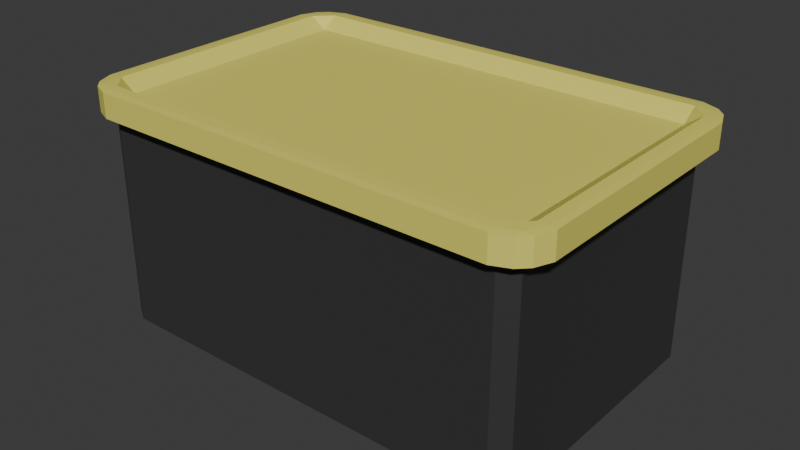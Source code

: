 # Source: Black_Yellow_Box.blend  (saved by Blender 4.0.36; exported with 4.5.12 LTS)
import bpy
from mathutils import Matrix  # noqa: F401  (used for matrix-valued properties, if any)

bpy.ops.wm.read_factory_settings(use_empty=True)
scene = bpy.context.scene
scene.name = 'Scene'

# ---- collections
col_collection = bpy.data.collections.new('Collection'); scene.collection.children.link(col_collection)

# ---- materials (node trees are filled in below, after node groups)
mat_material_001 = bpy.data.materials.new('Material.001')
mat_material_001.use_transparent_shadow = False
mat_material = bpy.data.materials.new('Material')
mat_material.use_transparent_shadow = False

# ---- material node trees
mat_material_001.use_nodes = True; mat_material_001.node_tree.nodes.clear()
_N = mat_material_001.node_tree.nodes; _L = mat_material_001.node_tree.links
n0 = _N.new('ShaderNodeBsdfPrincipled'); n0.name = 'Principled BSDF'; n0.location = (10, 300)
n0.inputs[0].default_value = (0.04028, 0.04028, 0.04028, 1.0)
n0.inputs[3].default_value = 1.45
n1 = _N.new('ShaderNodeOutputMaterial'); n1.name = 'Material Output'; n1.location = (300, 300)
_L.new(n0.outputs[0], n1.inputs[0])
n1.is_active_output = True
mat_material.use_nodes = True; mat_material.node_tree.nodes.clear()
_N = mat_material.node_tree.nodes; _L = mat_material.node_tree.links
n0 = _N.new('ShaderNodeBsdfPrincipled'); n0.name = 'Principled BSDF'; n0.location = (10, 300)
n0.inputs[0].default_value = (0.8, 0.7349, 0.1444, 1.0)
n0.inputs[3].default_value = 1.45
n1 = _N.new('ShaderNodeOutputMaterial'); n1.name = 'Material Output'; n1.location = (300, 300)
_L.new(n0.outputs[0], n1.inputs[0])
n1.is_active_output = True

# ---- world
world_world = bpy.data.worlds.new('World'); scene.world = world_world
world_world.use_nodes = True; world_world.node_tree.nodes.clear()
_N = world_world.node_tree.nodes; _L = world_world.node_tree.links
n0 = _N.new('ShaderNodeOutputWorld'); n0.name = 'World Output'; n0.location = (300, 300)
n1 = _N.new('ShaderNodeBackground'); n1.name = 'Background'; n1.location = (10, 300)
n1.inputs[0].default_value = (0.05088, 0.05088, 0.05088, 1.0)
_L.new(n1.outputs[0], n0.inputs[0])
n0.is_active_output = True
world_world.color = (0.05088, 0.05088, 0.05088)
world_world.use_sun_shadow = False
world_world.sun_shadow_jitter_overblur = 0.0

# ---- meshes
me_cube = bpy.data.meshes.new('Cube')
me_cube.from_pydata([(-0.7447, -0.4145, 0.4706), (-0.7447, -0.3848, 0.5069), (-0.8022, -0.3848, 0.4706), (-0.7447, 0.3848, 0.5069), (-0.7447, 0.4145, 0.4706), (-0.8022, 0.3848, 0.4706), (-0.7447, -0.4145, -0.4706), (-0.8022, -0.3848, -0.4706), (-0.7447, -0.3848, -0.5069), (-0.7447, 0.4145, -0.4706), (-0.7447, 0.3848, -0.5069), (-0.8022, 0.3848, -0.4706), (0.7447, -0.4145, 0.4706), (0.8022, -0.3848, 0.4706), (0.7447, -0.3848, 0.5069), (0.7447, 0.4145, 0.4706), (0.7447, 0.3848, 0.5069), (0.8022, 0.3848, 0.4706), (0.7447, -0.4145, -0.4706), (0.7447, -0.3848, -0.5069), (0.8022, -0.3848, -0.4706), (0.7447, 0.4145, -0.4706), (0.8022, 0.3848, -0.4706), (0.7447, 0.3848, -0.5069)], [], [(14, 16, 3, 1), (20, 22, 17, 13), (21, 9, 4, 15), (2, 5, 11, 7), (8, 10, 23, 19), (0, 1, 2), (3, 4, 5), (6, 7, 8), (9, 10, 11), (12, 13, 14), (15, 16, 17), (18, 19, 20), (21, 22, 23), (6, 0, 2, 7), (1, 3, 5, 2), (4, 9, 11, 5), (10, 8, 7, 11), (18, 6, 8, 19), (9, 21, 23, 10), (22, 20, 19, 23), (12, 18, 20, 13), (21, 15, 17, 22), (16, 14, 13, 17), (0, 12, 14, 1), (15, 4, 3, 16), (6, 18, 12, 0)])
_uv = me_cube.uv_layers.new(name='UVMap')
_uv.uv.foreach_set('vector', [0.384, 0.759, 0.616, 0.759, 0.616, 0.991, 0.384, 0.991, 0.384, 0.509, 0.616, 0.509, 0.616, 0.741, 0.384, 0.741, 0.634, 0.509, 0.866, 0.509, 0.866, 0.741, 0.634, 0.741, 0.384, 0.008959, 0.616, 0.008959, 0.616, 0.241, 0.384, 0.241, 0.384, 0.259, 0.616, 0.259, 0.616, 0.491, 0.384, 0.491, 0.134, 0.741, 0.134, 0.75, 0.125, 0.741, 0.616, 0.0, 0.625, 0.008959, 0.616, 0.008959, 0.134, 0.509, 0.125, 0.509, 0.134, 0.5, 0.625, 0.241, 0.616, 0.25, 0.616, 0.241, 0.366, 0.741, 0.375, 0.741, 0.366, 0.75, 0.625, 0.759, 0.616, 0.759, 0.616, 0.75, 0.366, 0.509, 0.366, 0.5, 0.375, 0.509, 0.625, 0.491, 0.616, 0.5, 0.616, 0.491, 0.134, 0.509, 0.134, 0.741, 0.125, 0.741, 0.125, 0.509, 0.384, 0.0, 0.616, 0.0, 0.616, 0.008959, 0.384, 0.008959, 0.625, 0.008959, 0.625, 0.241, 0.616, 0.241, 0.616, 0.008959, 0.616, 0.259, 0.384, 0.259, 0.384, 0.241, 0.616, 0.241, 0.366, 0.509, 0.134, 0.509, 0.134, 0.5, 0.366, 0.5, 0.625, 0.259, 0.625, 0.491, 0.616, 0.491, 0.616, 0.259, 0.616, 0.509, 0.384, 0.509, 0.384, 0.491, 0.616, 0.491, 0.366, 0.741, 0.366, 0.509, 0.384, 0.509, 0.384, 0.741, 0.634, 0.509, 0.634, 0.741, 0.616, 0.741, 0.616, 0.509, 0.616, 0.759, 0.384, 0.759, 0.384, 0.741, 0.616, 0.741, 0.134, 0.741, 0.366, 0.741, 0.366, 0.75, 0.134, 0.75, 0.625, 0.759, 0.625, 0.991, 0.616, 0.991, 0.616, 0.759, 0.134, 0.509, 0.366, 0.509, 0.366, 0.741, 0.134, 0.741])
me_cube.materials.append(mat_material_001)
me_cube.update()
me_cube_001 = bpy.data.meshes.new('Cube.001')
me_cube_001.from_pydata([(-0.8048, -0.03502, 0.4463), (-0.7441, -0.03629, 0.4463), (-0.7441, -0.03502, 0.5071), (-0.8087, -0.03336, 0.5109), (-0.7441, -0.03336, 0.5401), (-0.7441, -0.0303, 0.5653), (-0.8048, -0.0303, 0.5401), (-0.8087, -0.03355, 0.5072), (-0.8379, -0.03336, 0.4463), (-0.805, -0.03355, 0.5109), (-0.8379, -0.0303, 0.5071), (-0.8631, -0.0303, 0.4463), (-0.8048, 0.05828, 0.5401), (-0.7441, 0.05828, 0.5653), (-0.7441, 0.06134, 0.5401), (-0.8087, 0.06153, 0.5072), (-0.7441, 0.063, 0.5071), (-0.7441, 0.0211, 0.4463), (-0.8048, 0.063, 0.4463), (-0.8087, 0.06134, 0.5109), (-0.8379, 0.05828, 0.5071), (-0.805, 0.06153, 0.5109), (-0.8379, 0.06134, 0.4463), (-0.8631, 0.05828, 0.4463), (-0.7441, -0.03502, -0.5071), (-0.7441, -0.03629, -0.4463), (-0.8048, -0.03502, -0.4463), (-0.8087, -0.03336, -0.5109), (-0.8379, -0.03336, -0.4463), (-0.8631, -0.0303, -0.4463), (-0.8379, -0.0303, -0.5071), (-0.805, -0.03355, -0.5109), (-0.7441, -0.03336, -0.5401), (-0.8087, -0.03355, -0.5072), (-0.8048, -0.0303, -0.5401), (-0.7441, -0.0303, -0.5653), (-0.8048, 0.063, -0.4463), (-0.7441, 0.0211, -0.4463), (-0.7441, 0.063, -0.5071), (-0.8087, 0.06134, -0.5109), (-0.7441, 0.06134, -0.5401), (-0.7441, 0.05828, -0.5653), (-0.8048, 0.05828, -0.5401), (-0.8087, 0.06153, -0.5072), (-0.8379, 0.06134, -0.4463), (-0.805, 0.06153, -0.5109), (-0.8379, 0.05828, -0.5071), (-0.8631, 0.05828, -0.4463), (0.7441, -0.03502, 0.5071), (0.7441, -0.03629, 0.4463), (0.8048, -0.03502, 0.4463), (0.8087, -0.03336, 0.5109), (0.8379, -0.03336, 0.4463), (0.8631, -0.0303, 0.4463), (0.8379, -0.0303, 0.5071), (0.805, -0.03355, 0.5109), (0.7441, -0.03336, 0.5401), (0.8087, -0.03355, 0.5072), (0.8048, -0.0303, 0.5401), (0.7441, -0.0303, 0.5653), (0.8048, 0.063, 0.4463), (0.7441, 0.0211, 0.4463), (0.7441, 0.063, 0.5071), (0.8087, 0.06134, 0.5109), (0.7441, 0.06134, 0.5401), (0.7441, 0.05828, 0.5653), (0.8048, 0.05828, 0.5401), (0.8087, 0.06153, 0.5072), (0.8379, 0.06134, 0.4463), (0.805, 0.06153, 0.5109), (0.8379, 0.05828, 0.5071), (0.8631, 0.05828, 0.4463), (0.8048, -0.03502, -0.4463), (0.7441, -0.03629, -0.4463), (0.7441, -0.03502, -0.5071), (0.8087, -0.03336, -0.5109), (0.7441, -0.03336, -0.5401), (0.7441, -0.0303, -0.5653), (0.8048, -0.0303, -0.5401), (0.8087, -0.03355, -0.5072), (0.8379, -0.03336, -0.4463), (0.805, -0.03355, -0.5109), (0.8379, -0.0303, -0.5071), (0.8631, -0.0303, -0.4463), (0.7441, 0.063, -0.5071), (0.7441, 0.0211, -0.4463), (0.8048, 0.063, -0.4463), (0.8087, 0.06134, -0.5109), (0.8379, 0.06134, -0.4463), (0.8631, 0.05828, -0.4463), (0.8379, 0.05828, -0.5071), (0.805, 0.06153, -0.5109), (0.7441, 0.06134, -0.5401), (0.8087, 0.06153, -0.5072), (0.8048, 0.05828, -0.5401), (0.7441, 0.05828, -0.5653)], [], [(11, 23, 47, 29), (86, 60, 68, 88), (74, 24, 32, 76), (15, 19, 21), (39, 43, 45), (25, 73, 49, 1), (62, 16, 14, 64), (42, 34, 30, 46), (38, 84, 92, 40), (50, 72, 80, 52), (75, 79, 81), (90, 82, 78, 94), (3, 7, 9), (59, 65, 13, 5), (85, 37, 17, 61), (35, 41, 95, 77), (27, 31, 33), (51, 55, 57), (87, 91, 93), (66, 58, 54, 70), (63, 67, 69), (83, 89, 71, 53), (6, 12, 20, 10), (18, 36, 44, 22), (2, 48, 56, 4), (0, 1, 2, 3), (4, 5, 6, 7), (8, 9, 10, 11), (12, 13, 14, 15), (16, 17, 18, 19), (20, 21, 22, 23), (24, 25, 26, 27), (28, 29, 30, 31), (32, 33, 34, 35), (36, 37, 38, 39), (40, 41, 42, 43), (44, 45, 46, 47), (48, 49, 50, 51), (52, 53, 54, 55), (56, 57, 58, 59), (60, 61, 62, 63), (64, 65, 66, 67), (68, 69, 70, 71), (72, 73, 74, 75), (76, 77, 78, 79), (80, 81, 82, 83), (84, 85, 86, 87), (88, 89, 90, 91), (92, 93, 94, 95), (8, 0, 3, 9), (2, 4, 7, 3), (6, 10, 9, 7), (20, 12, 15, 21), (14, 16, 19, 15), (18, 22, 21, 19), (32, 24, 27, 33), (26, 28, 31, 27), (30, 34, 33, 31), (44, 36, 39, 45), (38, 40, 43, 39), (42, 46, 45, 43), (56, 48, 51, 57), (50, 52, 55, 51), (54, 58, 57, 55), (68, 60, 63, 69), (62, 64, 67, 63), (66, 70, 69, 67), (80, 72, 75, 81), (74, 76, 79, 75), (78, 82, 81, 79), (92, 84, 87, 93), (86, 88, 91, 87), (90, 94, 93, 91), (25, 1, 0, 26), (11, 29, 28, 8), (5, 13, 12, 6), (23, 11, 10, 20), (17, 37, 36, 18), (47, 23, 22, 44), (41, 35, 34, 42), (29, 47, 46, 30), (73, 25, 24, 74), (35, 77, 76, 32), (37, 85, 84, 38), (95, 41, 40, 92), (89, 83, 82, 90), (77, 95, 94, 78), (49, 73, 72, 50), (83, 53, 52, 80), (85, 61, 60, 86), (71, 89, 88, 68), (65, 59, 58, 66), (53, 71, 70, 54), (1, 49, 48, 2), (59, 5, 4, 56), (61, 17, 16, 62), (13, 65, 64, 14), (26, 0, 8, 28)])
_uv = me_cube_001.uv_layers.new(name='UVMap')
_uv.uv.foreach_set('vector', [0.3899, 0.02632, 0.6101, 0.02632, 0.6101, 0.2237, 0.3899, 0.2237, 0.6303, 0.5263, 0.6303, 0.7237, 0.6214, 0.7237, 0.6214, 0.5263, 0.3578, 0.5129, 0.1422, 0.5129, 0.1422, 0.5056, 0.3578, 0.5056, 0.6182, 0.01286, 0.6177, 0.01202, 0.6182, 0.01202, 0.6177, 0.238, 0.6182, 0.2371, 0.6182, 0.238, 0.1422, 0.5263, 0.3578, 0.5263, 0.3578, 0.7237, 0.1422, 0.7237, 0.6219, 0.7672, 0.6219, 0.9828, 0.6177, 0.9828, 0.6177, 0.7672, 0.6101, 0.2529, 0.3899, 0.2529, 0.3899, 0.2408, 0.6101, 0.2408, 0.6219, 0.2672, 0.6219, 0.4828, 0.6177, 0.4828, 0.6177, 0.2672, 0.3697, 0.7237, 0.3697, 0.5263, 0.3786, 0.5263, 0.3786, 0.7237, 0.3671, 0.512, 0.3671, 0.5129, 0.3666, 0.512, 0.6101, 0.5092, 0.3899, 0.5092, 0.3899, 0.4971, 0.6101, 0.4971, 0.1329, 0.738, 0.1329, 0.7371, 0.1334, 0.738, 0.3899, 0.7672, 0.6101, 0.7672, 0.6101, 0.9828, 0.3899, 0.9828, 0.6422, 0.5263, 0.8578, 0.5263, 0.8578, 0.7237, 0.6422, 0.7237, 0.3899, 0.2672, 0.6101, 0.2672, 0.6101, 0.4828, 0.3899, 0.4828, 0.1329, 0.512, 0.1334, 0.512, 0.1329, 0.5129, 0.3671, 0.738, 0.3666, 0.738, 0.3671, 0.7371, 0.6177, 0.4921, 0.6182, 0.4916, 0.6182, 0.4921, 0.6101, 0.7529, 0.3899, 0.7529, 0.3899, 0.7408, 0.6101, 0.7408, 0.6177, 0.7579, 0.6182, 0.7579, 0.6182, 0.7584, 0.3899, 0.5263, 0.6101, 0.5263, 0.6101, 0.7237, 0.3899, 0.7237, 0.3899, 0.005567, 0.6101, 0.005567, 0.6101, 0.01288, 0.3899, 0.01288, 0.6219, 0.02632, 0.6219, 0.2237, 0.6177, 0.2237, 0.6177, 0.02632, 0.1422, 0.7371, 0.3578, 0.7371, 0.3578, 0.7444, 0.1422, 0.7444, 0.1334, 0.7237, 0.1422, 0.7237, 0.1422, 0.7371, 0.1329, 0.738, 0.1371, 0.7444, 0.1371, 0.75, 0.1334, 0.7444, 0.1329, 0.7371, 0.1286, 0.7316, 0.1334, 0.738, 0.1286, 0.7371, 0.125, 0.7316, 0.6101, 0.005567, 0.6101, 0.0, 0.6146, 0.0, 0.6146, 0.009643, 0.6219, 0.01288, 0.625, 0.01845, 0.6219, 0.01845, 0.6177, 0.01202, 0.6101, 0.01288, 0.6182, 0.01202, 0.6177, 0.02632, 0.6101, 0.02632, 0.1422, 0.5129, 0.1422, 0.5263, 0.1334, 0.5263, 0.1329, 0.512, 0.1286, 0.5263, 0.125, 0.5263, 0.125, 0.5184, 0.1313, 0.5184, 0.1371, 0.5056, 0.1329, 0.5129, 0.1334, 0.5056, 0.1371, 0.5, 0.6219, 0.2237, 0.625, 0.2237, 0.625, 0.2316, 0.6195, 0.2316, 0.6146, 0.2621, 0.6101, 0.2621, 0.6101, 0.2529, 0.6146, 0.2461, 0.6146, 0.2237, 0.6146, 0.2316, 0.6101, 0.2316, 0.6101, 0.2237, 0.3578, 0.7316, 0.3578, 0.7237, 0.3629, 0.7237, 0.3629, 0.7316, 0.3714, 0.7316, 0.375, 0.7316, 0.3714, 0.7371, 0.3666, 0.738, 0.3578, 0.7444, 0.3629, 0.7404, 0.3629, 0.75, 0.3578, 0.75, 0.625, 0.7621, 0.625, 0.7672, 0.6219, 0.7672, 0.6195, 0.7621, 0.6146, 0.7672, 0.6101, 0.7672, 0.6101, 0.7621, 0.6146, 0.7621, 0.6146, 0.7316, 0.6146, 0.7475, 0.6101, 0.7408, 0.6101, 0.7316, 0.3629, 0.5263, 0.3578, 0.5263, 0.3578, 0.5184, 0.3629, 0.5184, 0.3578, 0.5056, 0.3578, 0.5, 0.3629, 0.5, 0.3629, 0.5096, 0.3786, 0.5263, 0.3737, 0.5184, 0.3854, 0.5184, 0.3854, 0.5263, 0.6219, 0.4828, 0.625, 0.4828, 0.625, 0.4879, 0.6195, 0.4879, 0.6146, 0.5184, 0.6101, 0.5184, 0.6101, 0.5092, 0.6146, 0.5025, 0.6146, 0.4828, 0.6146, 0.4879, 0.6101, 0.4879, 0.6101, 0.4828, 0.1286, 0.7237, 0.1334, 0.7237, 0.1329, 0.738, 0.1334, 0.738, 0.1422, 0.7371, 0.1422, 0.7444, 0.1329, 0.7371, 0.1329, 0.738, 0.1334, 0.7444, 0.1286, 0.7371, 0.1334, 0.738, 0.1329, 0.7371, 0.6101, 0.01288, 0.6101, 0.005567, 0.6182, 0.01286, 0.6182, 0.01202, 0.6177, 0.005567, 0.6219, 0.01288, 0.6177, 0.01202, 0.6182, 0.01286, 0.6219, 0.02632, 0.6177, 0.02632, 0.6182, 0.01202, 0.6177, 0.01202, 0.1422, 0.5056, 0.1422, 0.5129, 0.1329, 0.512, 0.1329, 0.5129, 0.1334, 0.5263, 0.1286, 0.5263, 0.1334, 0.512, 0.1329, 0.512, 0.1286, 0.5129, 0.1334, 0.5056, 0.1329, 0.5129, 0.1334, 0.512, 0.6177, 0.2237, 0.6219, 0.2237, 0.6177, 0.238, 0.6182, 0.238, 0.6219, 0.2371, 0.6177, 0.2444, 0.6182, 0.2371, 0.6177, 0.238, 0.6101, 0.2529, 0.6101, 0.2408, 0.6146, 0.2475, 0.6146, 0.2461, 0.3578, 0.7444, 0.3578, 0.7371, 0.3671, 0.738, 0.3671, 0.7371, 0.3666, 0.7316, 0.3714, 0.7316, 0.3666, 0.738, 0.3671, 0.738, 0.3714, 0.7371, 0.3666, 0.7444, 0.3671, 0.7371, 0.3666, 0.738, 0.6177, 0.7536, 0.6219, 0.7584, 0.6177, 0.7579, 0.6182, 0.7584, 0.6219, 0.7672, 0.6177, 0.7672, 0.6182, 0.7579, 0.6177, 0.7579, 0.6101, 0.7529, 0.6101, 0.7408, 0.6146, 0.7475, 0.6146, 0.7461, 0.3786, 0.5263, 0.3697, 0.5263, 0.3747, 0.5184, 0.3737, 0.5184, 0.3578, 0.5129, 0.3578, 0.5056, 0.3671, 0.5129, 0.3671, 0.512, 0.3666, 0.5056, 0.3714, 0.5129, 0.3666, 0.512, 0.3671, 0.5129, 0.6177, 0.4828, 0.6219, 0.4828, 0.6177, 0.4921, 0.6182, 0.4921, 0.6303, 0.5263, 0.6214, 0.5263, 0.6263, 0.5184, 0.6253, 0.5184, 0.6101, 0.5092, 0.6101, 0.4971, 0.6146, 0.5039, 0.6146, 0.5025, 0.1422, 0.5263, 0.1422, 0.7237, 0.1334, 0.7237, 0.1334, 0.5263, 0.125, 0.7237, 0.125, 0.5263, 0.1286, 0.5263, 0.1286, 0.7237, 0.3899, 0.0, 0.6101, 0.0, 0.6101, 0.005567, 0.3899, 0.005567, 0.6101, 0.02632, 0.3899, 0.02632, 0.3899, 0.01288, 0.6101, 0.01288, 0.625, 0.02632, 0.625, 0.2237, 0.6219, 0.2237, 0.6219, 0.02632, 0.6101, 0.2237, 0.6101, 0.02632, 0.6177, 0.02632, 0.6177, 0.2237, 0.6101, 0.2672, 0.3899, 0.2672, 0.3899, 0.2529, 0.6101, 0.2529, 0.3899, 0.2237, 0.6101, 0.2237, 0.6101, 0.2408, 0.3899, 0.2408, 0.3578, 0.5263, 0.1422, 0.5263, 0.1422, 0.5129, 0.3578, 0.5129, 0.1422, 0.5, 0.3578, 0.5, 0.3578, 0.5056, 0.1422, 0.5056, 0.625, 0.2672, 0.625, 0.4828, 0.6219, 0.4828, 0.6219, 0.2672, 0.6101, 0.4828, 0.6101, 0.2672, 0.6177, 0.2672, 0.6177, 0.4828, 0.6101, 0.5263, 0.3899, 0.5263, 0.3899, 0.5092, 0.6101, 0.5092, 0.3899, 0.4828, 0.6101, 0.4828, 0.6101, 0.4971, 0.3899, 0.4971, 0.3578, 0.7237, 0.3578, 0.5263, 0.3697, 0.5263, 0.3697, 0.7237, 0.3899, 0.5263, 0.3899, 0.7237, 0.3786, 0.7237, 0.3786, 0.5263, 0.6422, 0.5263, 0.6422, 0.7237, 0.6303, 0.7237, 0.6303, 0.5263, 0.6101, 0.7237, 0.6101, 0.5263, 0.6214, 0.5263, 0.6214, 0.7237, 0.6101, 0.7672, 0.3899, 0.7672, 0.3899, 0.7529, 0.6101, 0.7529, 0.3899, 0.7237, 0.6101, 0.7237, 0.6101, 0.7408, 0.3899, 0.7408, 0.1422, 0.7237, 0.3578, 0.7237, 0.3578, 0.7371, 0.1422, 0.7371, 0.3578, 0.75, 0.1422, 0.75, 0.1422, 0.7444, 0.3578, 0.7444, 0.625, 0.7672, 0.625, 0.9828, 0.6219, 0.9828, 0.6219, 0.7672, 0.6101, 0.9828, 0.6101, 0.7672, 0.6177, 0.7672, 0.6177, 0.9828, 0.1334, 0.5263, 0.1334, 0.7237, 0.1286, 0.7237, 0.1286, 0.5263])
me_cube_001.materials.append(mat_material)
me_cube_001.update()

# ---- objects
ob_black_box = bpy.data.objects.new('Black Box', me_cube)
ob_yellow_top = bpy.data.objects.new('Yellow Top', me_cube_001)

# ---- transforms, parenting, visibility, modifiers, constraints
ob_black_box.location = (-1.578, 6.33e-09, 0.4398)
ob_black_box.rotation_euler = (1.571, 0.0, 0.0)
ob_yellow_top.location = (-1.563, 2.01e-08, 0.8644)
ob_yellow_top.rotation_euler = (1.571, 0.0, 0.0)

# ---- collection membership
col_collection.objects.link(ob_black_box)
col_collection.objects.link(ob_yellow_top)

# ---- scene / render settings (as saved in the file)
scene.frame_start = 1; scene.frame_end = 250; scene.frame_set(1)
scene.render.engine = 'BLENDER_EEVEE_NEXT'
scene.cycles.sampling_pattern = 'TABULATED_SOBOL'
bpy.context.view_layer.update()

# ---- added for rendering (the .blend has no active camera and no usable light): camera, sun
cam_auto = bpy.data.cameras.new('AutoCamera')
cam_auto.lens = 50.0
cam_auto.sensor_width = 36.0
cam_auto.clip_end = 1000.0
ob_auto_camera = bpy.data.objects.new('AutoCamera', cam_auto)
scene.collection.objects.link(ob_auto_camera)
ob_auto_camera.location = (0.521012, -2.50042, 2.14332)
ob_auto_camera.rotation_euler = (1.09748, -7.21219e-08, 0.694738)
scene.camera = ob_auto_camera
light_auto_sun = bpy.data.lights.new('AutoSun', 'SUN')
light_auto_sun.energy = 3.0
light_auto_sun.angle = 0.0523599
ob_auto_sun = bpy.data.objects.new('AutoSun', light_auto_sun)
scene.collection.objects.link(ob_auto_sun)
ob_auto_sun.rotation_euler = (0.872665, 0.174533, 0.523599)
bpy.context.view_layer.update()
